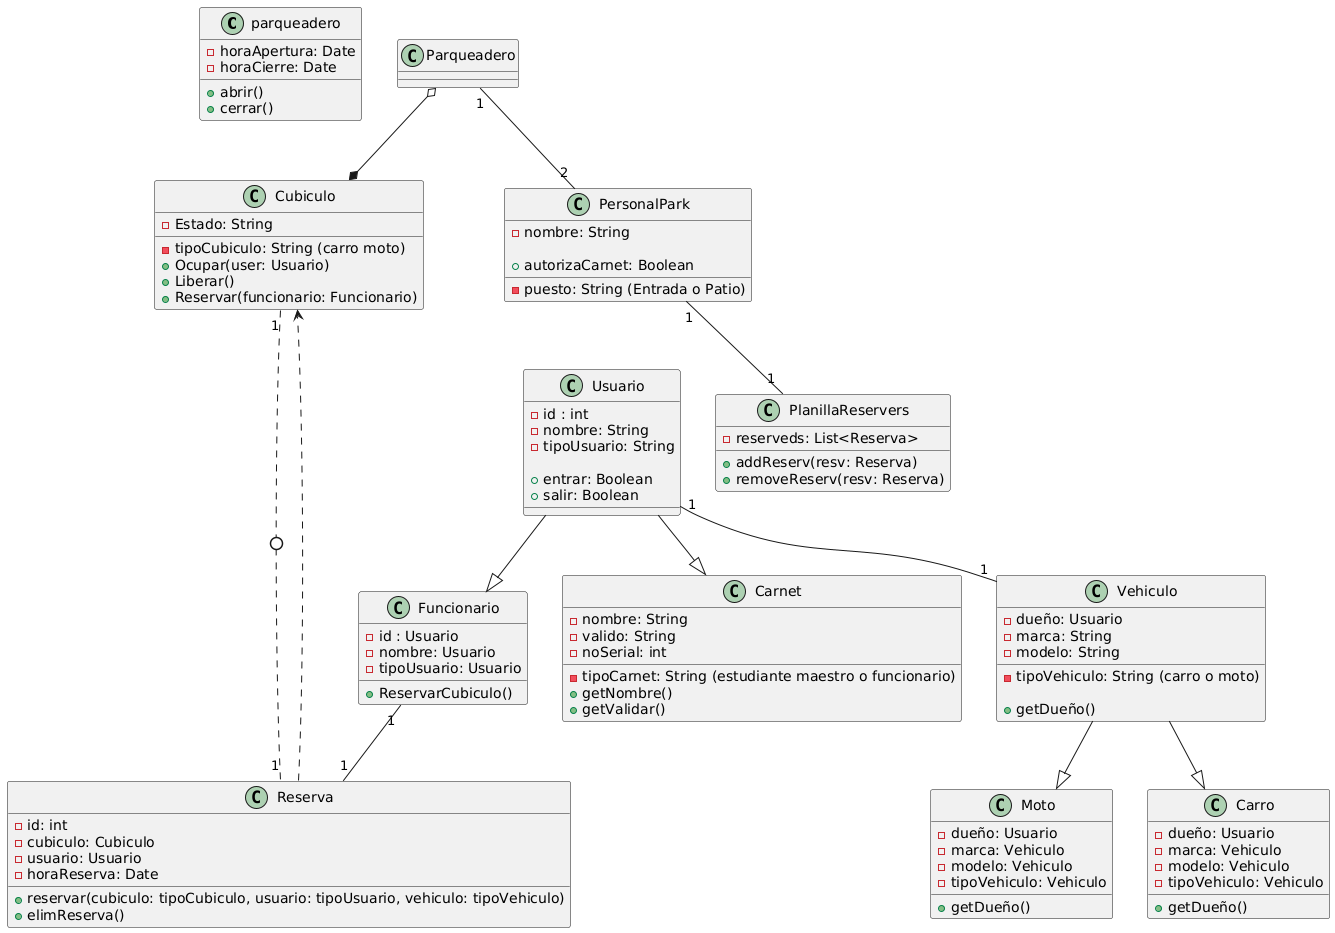

The diagram above was rendered by PlantUML. Its source (embedded in the PNG):
@startuml
class parqueadero{
 -horaApertura: Date
 -horaCierre: Date

 + abrir()
 + cerrar()
}
class Cubiculo{
 -tipoCubiculo: String (carro moto)
 -Estado: String

 + Ocupar(user: Usuario)
 + Liberar()
 + Reservar(funcionario: Funcionario)
}
class Usuario{
 -id : int
 -nombre: String
 -tipoUsuario: String

 + entrar: Boolean
 + salir: Boolean
}
class Funcionario{
 -id : Usuario
 -nombre: Usuario
 -tipoUsuario: Usuario

 +ReservarCubiculo()
}
class Carnet{
  -nombre: String
  -tipoCarnet: String (estudiante maestro o funcionario)
  -valido: String
  -noSerial: int
  
 +getNombre()
 +getValidar()
} 
class Vehiculo{
 -dueño: Usuario 
 -marca: String
 -modelo: String
 -tipoVehiculo: String (carro o moto)
 
 +getDueño()
}
Class Moto{
 -dueño: Usuario 
 -marca: Vehiculo
 -modelo: Vehiculo
 -tipoVehiculo: Vehiculo
 
 +getDueño()
}
Class Carro{
 -dueño: Usuario 
 -marca: Vehiculo
 -modelo: Vehiculo
 -tipoVehiculo: Vehiculo
 
 +getDueño()
}
class PersonalPark{

 -nombre: String
 -puesto: String (Entrada o Patio)
 
 + autorizaCarnet: Boolean
}
class Reserva{
 -id: int
 -cubiculo: Cubiculo
 -usuario: Usuario
 -horaReserva: Date

 + reservar(cubiculo: tipoCubiculo, usuario: tipoUsuario, vehiculo: tipoVehiculo)
 + elimReserva()
 }
 class PlanillaReservers {
 -reserveds: List<Reserva>

 + addReserv(resv: Reserva)
 + removeReserv(resv: Reserva)
}
Usuario --|> Funcionario
Usuario --|> Carnet
Vehiculo --|> Moto
Vehiculo --|> Carro
Usuario "1"--"1" Vehiculo
Funcionario "1"--"1" Reserva
Cubiculo "1"--0.."1" Reserva
PersonalPark "1"--"1" PlanillaReservers
Parqueadero o--* Cubiculo
Parqueadero "1"-- "2" PersonalPark
Reserva ..> Cubiculo
@enduml